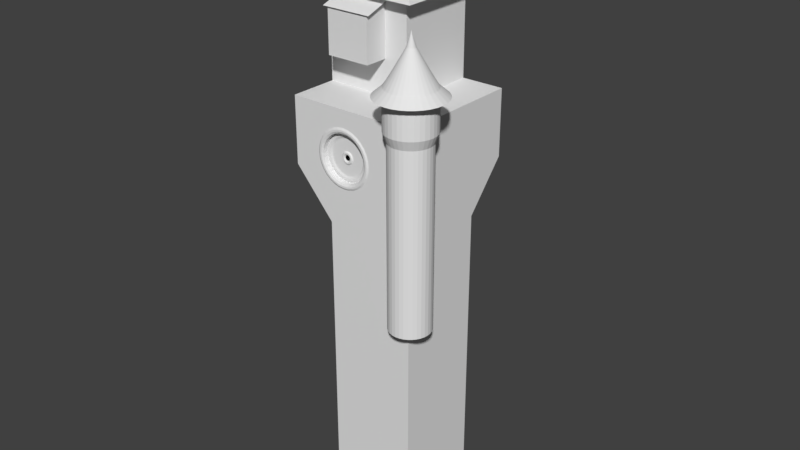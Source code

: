 # Source: budynek2.blend  (saved by Blender 2.79.0; exported with 4.5.12 LTS)
import bpy
from mathutils import Matrix  # noqa: F401  (used for matrix-valued properties, if any)

bpy.ops.wm.read_factory_settings(use_empty=True)
scene = bpy.context.scene
scene.name = 'Scene'

# ---- collections
col_collection_1 = bpy.data.collections.new('Collection 1'); scene.collection.children.link(col_collection_1)

# ---- world
world_world = bpy.data.worlds.new('World'); scene.world = world_world
world_world.color = (0.05088, 0.05088, 0.05088)
world_world.use_sun_shadow = False
world_world.sun_shadow_jitter_overblur = 0.0
world_world.cycles.sampling_method = 'MANUAL'

# ---- meshes
me_cube_002 = bpy.data.meshes.new('Cube.002')
me_cube_002.from_pydata([(-0.9785, -2.233, 14.12), (-1.174, -2.233, 14.1), (-1.361, -2.233, 14.04), (-1.534, -2.233, 13.95), (-1.686, -2.233, 13.82), (-1.81, -2.233, 13.67), (-1.902, -2.233, 13.5), (-1.959, -2.233, 13.31), (-1.979, -2.233, 13.12), (-1.959, -2.233, 12.92), (-1.902, -2.233, 12.73), (-1.81, -2.233, 12.56), (-1.686, -2.233, 12.41), (-1.534, -2.233, 12.29), (-1.361, -2.233, 12.19), (-1.174, -2.233, 12.14), (-0.9785, -2.233, 12.12), (-0.7834, -2.233, 12.14), (-0.5958, -2.233, 12.19), (-0.4229, -2.233, 12.29), (-0.2714, -2.233, 12.41), (-0.147, -2.233, 12.56), (-0.05464, -2.233, 12.73), (0.002267, -2.233, 12.92), (0.02148, -2.233, 13.12), (0.002267, -2.233, 13.31), (-0.05464, -2.233, 13.5), (-0.147, -2.233, 13.67), (-0.2714, -2.233, 13.82), (-0.4229, -2.233, 13.95), (-0.5958, -2.233, 14.04), (-0.7834, -2.233, 14.1)], [(1, 0), (2, 1), (3, 2), (4, 3), (5, 4), (6, 5), (7, 6), (8, 7), (9, 8), (10, 9), (11, 10), (12, 11), (13, 12), (14, 13), (15, 14), (16, 15), (17, 16), (18, 17), (19, 18), (20, 19), (21, 20), (22, 21), (23, 22), (24, 23), (25, 24), (26, 25), (27, 26), (28, 27), (29, 28), (30, 29), (31, 30), (0, 31)], [])
me_cube_002.use_remesh_preserve_volume = False
me_cube_002.use_remesh_preserve_attributes = False
me_cube_002.use_mirror_vertex_groups = False
me_cube_002.update()
me_cube = bpy.data.meshes.new('Cube')
me_cube.from_pydata([(-1.0, -1.0, -1.0), (-1.0, -1.0, 1.0), (-1.0, 1.0, -1.0), (-1.0, 1.0, 1.0), (1.0, -1.0, -1.0), (1.0, -1.0, 1.0), (1.0, 1.0, -1.0), (1.0, 1.0, 1.0), (-1.0, 0.9801, 1.365), (-1.0, 1.0, 1.365), (1.0, 0.9801, 1.365), (1.0, 1.0, 1.365), (-1.164, -1.173, 0.9879), (1.164, -1.173, 0.9879), (-1.164, 1.131, 1.413), (1.164, 1.131, 1.413)], [], [(0, 1, 3, 2), (2, 3, 7, 6), (6, 7, 5, 4), (4, 5, 1, 0), (2, 6, 4, 0), (3, 1, 8, 9), (11, 9, 8, 10), (1, 5, 13, 12), (7, 3, 9, 11), (5, 7, 11, 10), (12, 13, 15, 14), (5, 10, 15, 13), (8, 1, 12, 14), (10, 8, 14, 15)])
me_cube.use_remesh_preserve_volume = False
me_cube.use_remesh_preserve_attributes = False
me_cube.use_mirror_vertex_groups = False
me_cube.update()
me_cylinder_001 = bpy.data.meshes.new('Cylinder.001')
me_cylinder_001.from_pydata([(-0.1498, -0.889, -7.162), (-0.1498, -0.889, -1.193), (-0.3449, -0.8698, -7.162), (-0.3449, -0.8698, -1.193), (-0.5325, -0.8129, -7.162), (-0.5325, -0.8129, -1.193), (-0.7054, -0.7205, -7.162), (-0.7054, -0.7205, -1.193), (-0.8569, -0.5961, -7.162), (-0.8569, -0.5961, -1.193), (-0.9813, -0.4446, -7.162), (-0.9813, -0.4446, -1.193), (-1.074, -0.2717, -7.162), (-1.074, -0.2717, -1.193), (-1.131, -0.08407, -7.162), (-1.131, -0.08407, -1.193), (-1.15, 0.111, -7.162), (-1.15, 0.111, -1.193), (-1.131, 0.3061, -7.162), (-1.131, 0.3061, -1.193), (-1.074, 0.4937, -7.162), (-1.074, 0.4937, -1.193), (-0.9813, 0.6666, -7.162), (-0.9813, 0.6666, -1.193), (-0.8569, 0.8181, -7.162), (-0.8569, 0.8181, -1.193), (-0.7054, 0.9425, -7.162), (-0.7054, 0.9425, -1.193), (-0.5325, 1.035, -7.162), (-0.5325, 1.035, -1.193), (-0.3449, 1.092, -7.162), (-0.3449, 1.092, -1.193), (-0.1498, 1.111, -7.162), (-0.1498, 1.111, -1.193), (0.04527, 1.092, -7.162), (0.04527, 1.092, -1.193), (0.2329, 1.035, -7.162), (0.2329, 1.035, -1.193), (0.4058, 0.9425, -7.162), (0.4058, 0.9425, -1.193), (0.5573, 0.8181, -7.162), (0.5573, 0.8181, -1.193), (0.6817, 0.6666, -7.162), (0.6817, 0.6666, -1.193), (0.7741, 0.4937, -7.162), (0.7741, 0.4937, -1.193), (0.831, 0.3061, -7.162), (0.831, 0.3061, -1.193), (0.8502, 0.111, -7.162), (0.8502, 0.111, -1.193), (0.831, -0.08407, -7.162), (0.831, -0.08407, -1.193), (0.7741, -0.2717, -7.162), (0.7741, -0.2717, -1.193), (0.6817, -0.4446, -7.162), (0.6817, -0.4446, -1.193), (0.5573, -0.5961, -7.162), (0.5573, -0.5961, -1.193), (0.4058, -0.7205, -7.162), (0.4058, -0.7205, -1.193), (0.2329, -0.8129, -7.162), (0.2329, -0.8129, -1.193), (0.04527, -0.8698, -7.162), (0.04527, -0.8698, -1.193), (-0.1498, -1.059, -0.7383), (-0.3781, -1.037, -0.7383), (-0.5976, -0.97, -0.7383), (-0.7999, -0.8618, -0.7383), (-0.9772, -0.7163, -0.7383), (-1.123, -0.539, -0.7383), (-1.231, -0.3367, -0.7383), (-1.297, -0.1172, -0.7383), (-1.32, 0.111, -0.7383), (-1.297, 0.3393, -0.7383), (-1.231, 0.5588, -0.7383), (-1.123, 0.7611, -0.7383), (-0.9772, 0.9384, -0.7383), (-0.7999, 1.084, -0.7383), (-0.5976, 1.192, -0.7383), (-0.3781, 1.259, -0.7383), (-0.1498, 1.281, -0.7383), (0.07845, 1.259, -0.7383), (0.2979, 1.192, -0.7383), (0.5002, 1.084, -0.7383), (0.6775, 0.9384, -0.7383), (0.823, 0.7611, -0.7383), (0.9312, 0.5588, -0.7383), (0.9978, 0.3393, -0.7383), (1.02, 0.111, -0.7383), (0.9978, -0.1173, -0.7383), (0.9312, -0.3367, -0.7383), (0.823, -0.539, -0.7383), (0.6775, -0.7163, -0.7383), (0.5002, -0.8618, -0.7383), (0.2979, -0.97, -0.7383), (0.07845, -1.037, -0.7383), (-0.1498, -1.059, 0.79), (-0.3781, -1.037, 0.79), (-0.5976, -0.97, 0.79), (-0.7999, -0.8618, 0.79), (-0.9772, -0.7163, 0.79), (-1.123, -0.539, 0.79), (-1.231, -0.3367, 0.79), (-1.297, -0.1172, 0.79), (-1.32, 0.111, 0.79), (-1.297, 0.3393, 0.79), (-1.231, 0.5588, 0.79), (-1.123, 0.7611, 0.79), (-0.9772, 0.9384, 0.79), (-0.7999, 1.084, 0.79), (-0.5976, 1.192, 0.79), (-0.3781, 1.259, 0.79), (-0.1498, 1.281, 0.79), (0.07845, 1.259, 0.79), (0.2979, 1.192, 0.79), (0.5002, 1.084, 0.79), (0.6775, 0.9384, 0.79), (0.823, 0.7611, 0.79), (0.9312, 0.5588, 0.79), (0.9978, 0.3393, 0.79), (1.02, 0.111, 0.79), (0.9978, -0.1173, 0.79), (0.9312, -0.3367, 0.79), (0.823, -0.539, 0.79), (0.6775, -0.7163, 0.79), (0.5002, -0.8618, 0.79), (0.2979, -0.97, 0.79), (0.07845, -1.037, 0.79), (2.08, -1.605, -8.552), (2.066, -1.603, -8.552), (2.053, -1.599, -8.552), (2.04, -1.593, -8.552), (2.03, -1.584, -8.552), (2.021, -1.573, -8.552), (2.014, -1.561, -8.552), (2.01, -1.548, -8.552), (2.009, -1.534, -8.552), (2.01, -1.52, -8.552), (2.014, -1.507, -8.552), (2.021, -1.495, -8.552), (2.03, -1.484, -8.552), (2.04, -1.475, -8.552), (2.053, -1.468, -8.552), (2.066, -1.464, -8.552), (2.08, -1.463, -8.552), (2.094, -1.464, -8.552), (2.107, -1.468, -8.552), (2.119, -1.475, -8.552), (2.13, -1.484, -8.552), (2.139, -1.495, -8.552), (2.145, -1.507, -8.552), (2.149, -1.52, -8.552), (2.15, -1.534, -8.552), (2.149, -1.548, -8.552), (2.145, -1.561, -8.552), (2.139, -1.573, -8.552), (2.13, -1.584, -8.552), (2.119, -1.593, -8.552), (2.107, -1.599, -8.552), (2.094, -1.603, -8.552), (-0.1498, -1.499, 0.725), (-0.4638, -1.468, 0.725), (-0.7658, -1.376, 0.725), (-1.044, -1.227, 0.725), (-1.288, -1.027, 0.725), (-1.488, -0.7832, 0.725), (-1.637, -0.5049, 0.725), (-1.728, -0.203, 0.725), (-1.759, 0.111, 0.725), (-1.728, 0.425, 0.725), (-1.637, 0.727, 0.725), (-1.488, 1.005, 0.725), (-1.288, 1.249, 0.725), (-1.044, 1.449, 0.725), (-0.7658, 1.598, 0.725), (-0.4638, 1.69, 0.725), (-0.1498, 1.721, 0.725), (0.1642, 1.69, 0.725), (0.4661, 1.598, 0.725), (0.7444, 1.449, 0.725), (0.9883, 1.249, 0.725), (1.188, 1.005, 0.725), (1.337, 0.727, 0.725), (1.429, 0.425, 0.725), (1.46, 0.111, 0.725), (1.429, -0.203, 0.725), (1.337, -0.5049, 0.725), (1.188, -0.7832, 0.725), (0.9883, -1.027, 0.725), (0.7444, -1.227, 0.725), (0.4661, -1.376, 0.725), (0.1642, -1.468, 0.725), (-0.1498, 0.03206, 3.131), (-0.1652, 0.03358, 3.131), (-0.18, 0.03807, 3.131), (-0.1937, 0.04537, 3.131), (-0.2056, 0.05519, 3.131), (-0.2155, 0.06715, 3.131), (-0.2228, 0.0808, 3.131), (-0.2273, 0.09561, 3.131), (-0.2288, 0.111, 3.131), (-0.2273, 0.1264, 3.131), (-0.2228, 0.1412, 3.131), (-0.2155, 0.1549, 3.131), (-0.2056, 0.1668, 3.131), (-0.1937, 0.1767, 3.131), (-0.18, 0.184, 3.131), (-0.1652, 0.1885, 3.131), (-0.1498, 0.19, 3.131), (-0.1344, 0.1885, 3.131), (-0.1196, 0.184, 3.131), (-0.106, 0.1767, 3.131), (-0.09399, 0.1668, 3.131), (-0.08417, 0.1549, 3.131), (-0.07687, 0.1412, 3.131), (-0.07238, 0.1264, 3.131), (-0.07086, 0.111, 3.131), (-0.07238, 0.09561, 3.131), (-0.07687, 0.0808, 3.131), (-0.08417, 0.06715, 3.131), (-0.09399, 0.05519, 3.131), (-0.106, 0.04537, 3.131), (-0.1196, 0.03807, 3.131), (-0.1344, 0.03358, 3.131), (-0.1498, 0.1106, 3.397), (-0.1499, 0.1106, 3.397), (-0.15, 0.1106, 3.397), (-0.1501, 0.1107, 3.397), (-0.1501, 0.1107, 3.397), (-0.1502, 0.1108, 3.397), (-0.1502, 0.1109, 3.397), (-0.1502, 0.1109, 3.397), (-0.1502, 0.111, 3.397), (-0.1502, 0.1111, 3.397), (-0.1502, 0.1112, 3.397), (-0.1502, 0.1113, 3.397), (-0.1501, 0.1113, 3.397), (-0.1501, 0.1114, 3.397), (-0.15, 0.1114, 3.397), (-0.1499, 0.1114, 3.397), (-0.1498, 0.1114, 3.397), (-0.1497, 0.1114, 3.397), (-0.1497, 0.1114, 3.397), (-0.1496, 0.1114, 3.397), (-0.1495, 0.1113, 3.397), (-0.1495, 0.1113, 3.397), (-0.1494, 0.1112, 3.397), (-0.1494, 0.1111, 3.397), (-0.1494, 0.111, 3.397), (-0.1494, 0.1109, 3.397), (-0.1494, 0.1109, 3.397), (-0.1495, 0.1108, 3.397), (-0.1495, 0.1107, 3.397), (-0.1496, 0.1107, 3.397), (-0.1497, 0.1106, 3.397), (-0.1497, 0.1106, 3.397), (-1.109, 0.7522, 1.124), (-0.896, 0.6096, 1.525), (-0.7008, 0.4792, 1.926), (-0.5088, 0.3509, 2.327), (-0.3224, 0.2263, 2.728), (-0.2966, 0.2578, 2.728), (-0.4551, 0.4163, 2.327), (-0.6184, 0.5796, 1.926), (-0.7844, 0.7456, 1.525), (-0.9659, 0.9271, 1.124), (0.9821, -0.1141, 1.124), (0.7304, -0.06406, 1.525), (0.5002, -0.01827, 1.926), (0.2736, 0.02679, 2.327), (0.05377, 0.07052, 2.728), (0.04196, 0.03158, 2.728), (0.249, -0.05419, 2.327), (0.4624, -0.1426, 1.926), (0.6793, -0.2324, 1.525), (0.9164, -0.3306, 1.124), (-0.2651, 0.2836, 2.728), (-0.3897, 0.47, 2.327), (-0.518, 0.662, 1.926), (-0.6484, 0.8572, 1.525), (-0.791, 1.071, 1.124), (0.02278, -0.004306, 2.728), (0.2091, -0.1288, 2.327), (0.4012, -0.2572, 1.926), (0.5964, -0.3876, 1.525), (0.8098, -0.5302, 1.124), (-0.2293, 0.3028, 2.728), (-0.315, 0.5099, 2.327), (-0.4034, 0.7233, 1.926), (-0.4932, 0.9401, 1.525), (-0.5915, 1.177, 1.124), (-0.1498, -1.043, 1.124), (-0.1498, -0.7864, 1.525), (-0.1498, -0.5517, 1.926), (-0.1498, -0.3207, 2.327), (-0.1498, -0.09656, 2.728), (-0.1903, -0.09257, 2.728), (-0.234, -0.3124, 2.327), (-0.2791, -0.539, 1.926), (-0.3249, -0.7692, 1.525), (-0.375, -1.021, 1.124), (-0.003039, -0.03576, 2.728), (0.1554, -0.1942, 2.327), (0.3188, -0.3576, 1.926), (0.4848, -0.5236, 1.525), (0.6662, -0.705, 1.124), (-0.1903, 0.3146, 2.728), (-0.234, 0.5344, 2.327), (-0.2791, 0.761, 1.926), (-0.3249, 0.9912, 1.525), (-0.375, 1.243, 1.124), (-0.2293, -0.08076, 2.728), (-0.315, -0.2878, 2.327), (-0.4034, -0.5012, 1.926), (-0.4932, -0.7181, 1.525), (-0.5915, -0.9552, 1.124), (-0.03449, -0.06158, 2.728), (0.09003, -0.2479, 2.327), (0.2184, -0.44, 1.926), (0.3488, -0.6352, 1.525), (0.4914, -0.8486, 1.124), (-0.1498, 0.3186, 2.728), (-0.1498, 0.5427, 2.327), (-0.1498, 0.7737, 1.926), (-0.1498, 1.008, 1.525), (-0.1498, 1.265, 1.124), (-0.2651, -0.06158, 2.728), (-0.3897, -0.2479, 2.327), (-0.518, -0.44, 1.926), (-0.6484, -0.6352, 1.525), (-0.791, -0.8486, 1.124), (-0.07038, -0.08076, 2.728), (0.01539, -0.2878, 2.327), (0.1038, -0.5012, 1.926), (0.1936, -0.7181, 1.525), (0.2918, -0.9552, 1.124), (-0.1093, 0.3146, 2.728), (-0.06559, 0.5344, 2.327), (-0.02053, 0.761, 1.926), (0.02526, 0.9912, 1.525), (0.07533, 1.243, 1.124), (-0.2966, -0.03576, 2.728), (-0.4551, -0.1942, 2.327), (-0.6184, -0.3576, 1.926), (-0.7844, -0.5236, 1.525), (-0.9659, -0.705, 1.124), (-0.1093, -0.09257, 2.728), (-0.0656, -0.3124, 2.327), (-0.02053, -0.539, 1.926), (0.02526, -0.7692, 1.525), (0.07533, -1.021, 1.124), (-0.07038, 0.3028, 2.728), (0.01539, 0.5099, 2.327), (0.1038, 0.7233, 1.926), (0.1936, 0.9401, 1.525), (0.2918, 1.177, 1.124), (-0.3224, -0.004306, 2.728), (-0.5088, -0.1288, 2.327), (-0.7008, -0.2572, 1.926), (-0.896, -0.3876, 1.525), (-1.109, -0.5302, 1.124), (-0.03449, 0.2836, 2.728), (0.09003, 0.47, 2.327), (0.2184, 0.662, 1.926), (0.3488, 0.8572, 1.525), (0.4914, 1.071, 1.124), (-0.3416, 0.03158, 2.728), (-0.5487, -0.05419, 2.327), (-0.7621, -0.1426, 1.926), (-0.9789, -0.2324, 1.525), (-1.216, -0.3306, 1.124), (-0.003039, 0.2578, 2.728), (0.1554, 0.4163, 2.327), (0.3188, 0.5796, 1.926), (0.4848, 0.7456, 1.525), (0.6662, 0.9271, 1.124), (-0.3534, 0.07052, 2.728), (-0.5732, 0.02679, 2.327), (-0.7998, -0.01827, 1.926), (-1.03, -0.06406, 1.525), (-1.282, -0.1141, 1.124), (0.02278, 0.2263, 2.728), (0.2091, 0.3509, 2.327), (0.4012, 0.4792, 1.926), (0.5964, 0.6096, 1.525), (0.8098, 0.7522, 1.124), (-0.3574, 0.111, 2.728), (-0.5815, 0.111, 2.327), (-0.8125, 0.111, 1.926), (-1.047, 0.111, 1.525), (-1.304, 0.111, 1.124), (0.04196, 0.1905, 2.728), (0.249, 0.2762, 2.327), (0.4624, 0.3646, 1.926), (0.6793, 0.4544, 1.525), (0.9164, 0.5527, 1.124), (-0.3534, 0.1515, 2.728), (-0.5732, 0.1952, 2.327), (-0.7998, 0.2403, 1.926), (-1.03, 0.2861, 1.525), (-1.282, 0.3362, 1.124), (0.05377, 0.1515, 2.728), (0.2736, 0.1952, 2.327), (0.5002, 0.2403, 1.926), (0.7304, 0.2861, 1.525), (0.9821, 0.3362, 1.124), (-0.3416, 0.1905, 2.728), (-0.5487, 0.2762, 2.327), (-0.7621, 0.3646, 1.926), (-0.9789, 0.4544, 1.525), (-1.216, 0.5527, 1.124), (0.05776, 0.111, 2.728), (0.2819, 0.111, 2.327), (0.5129, 0.111, 1.926), (0.7476, 0.111, 1.525), (1.004, 0.111, 1.124)], [], [(0, 1, 3, 2), (2, 3, 5, 4), (4, 5, 7, 6), (6, 7, 9, 8), (8, 9, 11, 10), (10, 11, 13, 12), (12, 13, 15, 14), (14, 15, 17, 16), (16, 17, 19, 18), (18, 19, 21, 20), (20, 21, 23, 22), (22, 23, 25, 24), (24, 25, 27, 26), (26, 27, 29, 28), (28, 29, 31, 30), (30, 31, 33, 32), (32, 33, 35, 34), (34, 35, 37, 36), (36, 37, 39, 38), (38, 39, 41, 40), (40, 41, 43, 42), (42, 43, 45, 44), (44, 45, 47, 46), (46, 47, 49, 48), (48, 49, 51, 50), (50, 51, 53, 52), (52, 53, 55, 54), (54, 55, 57, 56), (56, 57, 59, 58), (58, 59, 61, 60), (49, 47, 87, 88), (60, 61, 63, 62), (62, 63, 1, 0), (2, 4, 130, 129), (67, 66, 98, 99), (5, 3, 65, 66), (23, 21, 74, 75), (41, 39, 83, 84), (59, 57, 92, 93), (15, 13, 70, 71), (33, 31, 79, 80), (51, 49, 88, 89), (7, 5, 66, 67), (25, 23, 75, 76), (43, 41, 84, 85), (61, 59, 93, 94), (17, 15, 71, 72), (35, 33, 80, 81), (53, 51, 89, 90), (9, 7, 67, 68), (27, 25, 76, 77), (45, 43, 85, 86), (63, 61, 94, 95), (19, 17, 72, 73), (37, 35, 81, 82), (55, 53, 90, 91), (11, 9, 68, 69), (29, 27, 77, 78), (47, 45, 86, 87), (3, 1, 64, 65), (1, 63, 95, 64), (21, 19, 73, 74), (39, 37, 82, 83), (57, 55, 91, 92), (13, 11, 69, 70), (31, 29, 78, 79), (102, 101, 165, 166), (94, 93, 125, 126), (81, 80, 112, 113), (68, 67, 99, 100), (95, 94, 126, 127), (82, 81, 113, 114), (69, 68, 100, 101), (64, 95, 127, 96), (83, 82, 114, 115), (70, 69, 101, 102), (84, 83, 115, 116), (71, 70, 102, 103), (85, 84, 116, 117), (72, 71, 103, 104), (86, 85, 117, 118), (73, 72, 104, 105), (87, 86, 118, 119), (74, 73, 105, 106), (88, 87, 119, 120), (75, 74, 106, 107), (89, 88, 120, 121), (76, 75, 107, 108), (90, 89, 121, 122), (77, 76, 108, 109), (91, 90, 122, 123), (78, 77, 109, 110), (65, 64, 96, 97), (92, 91, 123, 124), (79, 78, 110, 111), (66, 65, 97, 98), (93, 92, 124, 125), (80, 79, 111, 112), (128, 129, 130, 131, 132, 133, 134, 135, 136, 137, 138, 139, 140, 141, 142, 143, 144, 145, 146, 147, 148, 149, 150, 151, 152, 153, 154, 155, 156, 157, 158, 159), (20, 22, 139, 138), (38, 40, 148, 147), (56, 58, 157, 156), (12, 14, 135, 134), (30, 32, 144, 143), (48, 50, 153, 152), (4, 6, 131, 130), (22, 24, 140, 139), (40, 42, 149, 148), (58, 60, 158, 157), (14, 16, 136, 135), (32, 34, 145, 144), (50, 52, 154, 153), (6, 8, 132, 131), (24, 26, 141, 140), (42, 44, 150, 149), (60, 62, 159, 158), (16, 18, 137, 136), (34, 36, 146, 145), (52, 54, 155, 154), (8, 10, 133, 132), (26, 28, 142, 141), (44, 46, 151, 150), (0, 2, 129, 128), (62, 0, 128, 159), (18, 20, 138, 137), (36, 38, 147, 146), (54, 56, 156, 155), (10, 12, 134, 133), (28, 30, 143, 142), (46, 48, 152, 151), (261, 260, 203, 204), (116, 115, 179, 180), (103, 102, 166, 167), (117, 116, 180, 181), (104, 103, 167, 168), (118, 117, 181, 182), (105, 104, 168, 169), (119, 118, 182, 183), (106, 105, 169, 170), (120, 119, 183, 184), (107, 106, 170, 171), (121, 120, 184, 185), (108, 107, 171, 172), (122, 121, 185, 186), (109, 108, 172, 173), (123, 122, 186, 187), (110, 109, 173, 174), (97, 96, 160, 161), (124, 123, 187, 188), (111, 110, 174, 175), (98, 97, 161, 162), (125, 124, 188, 189), (112, 111, 175, 176), (99, 98, 162, 163), (126, 125, 189, 190), (113, 112, 176, 177), (100, 99, 163, 164), (127, 126, 190, 191), (114, 113, 177, 178), (101, 100, 164, 165), (96, 127, 191, 160), (115, 114, 178, 179), (207, 206, 238, 239), (271, 270, 217, 218), (276, 261, 204, 205), (281, 271, 218, 219), (286, 276, 205, 206), (296, 295, 192, 193), (301, 281, 219, 220), (306, 286, 206, 207), (311, 296, 193, 194), (316, 301, 220, 221), (321, 306, 207, 208), (326, 311, 194, 195), (331, 316, 221, 222), (336, 321, 208, 209), (341, 326, 195, 196), (346, 331, 222, 223), (351, 336, 209, 210), (356, 341, 196, 197), (295, 346, 223, 192), (361, 351, 210, 211), (366, 356, 197, 198), (371, 361, 211, 212), (376, 366, 198, 199), (381, 371, 212, 213), (386, 376, 199, 200), (391, 381, 213, 214), (396, 386, 200, 201), (401, 391, 214, 215), (406, 396, 201, 202), (411, 401, 215, 216), (260, 406, 202, 203), (270, 411, 216, 217), (225, 224, 255, 254, 253, 252, 251, 250, 249, 248, 247, 246, 245, 244, 243, 242, 241, 240, 239, 238, 237, 236, 235, 234, 233, 232, 231, 230, 229, 228, 227, 226), (194, 193, 225, 226), (221, 220, 252, 253), (208, 207, 239, 240), (195, 194, 226, 227), (222, 221, 253, 254), (209, 208, 240, 241), (196, 195, 227, 228), (223, 222, 254, 255), (210, 209, 241, 242), (197, 196, 228, 229), (192, 223, 255, 224), (211, 210, 242, 243), (198, 197, 229, 230), (212, 211, 243, 244), (199, 198, 230, 231), (213, 212, 244, 245), (200, 199, 231, 232), (214, 213, 245, 246), (201, 200, 232, 233), (215, 214, 246, 247), (202, 201, 233, 234), (216, 215, 247, 248), (203, 202, 234, 235), (217, 216, 248, 249), (204, 203, 235, 236), (218, 217, 249, 250), (205, 204, 236, 237), (219, 218, 250, 251), (206, 205, 237, 238), (193, 192, 224, 225), (220, 219, 251, 252), (185, 184, 415, 266), (266, 415, 414, 267), (267, 414, 413, 268), (268, 413, 412, 269), (269, 412, 411, 270), (171, 170, 410, 256), (256, 410, 409, 257), (257, 409, 408, 258), (258, 408, 407, 259), (259, 407, 406, 260), (184, 183, 405, 415), (415, 405, 404, 414), (414, 404, 403, 413), (413, 403, 402, 412), (412, 402, 401, 411), (170, 169, 400, 410), (410, 400, 399, 409), (409, 399, 398, 408), (408, 398, 397, 407), (407, 397, 396, 406), (183, 182, 395, 405), (405, 395, 394, 404), (404, 394, 393, 403), (403, 393, 392, 402), (402, 392, 391, 401), (169, 168, 390, 400), (400, 390, 389, 399), (399, 389, 388, 398), (398, 388, 387, 397), (397, 387, 386, 396), (182, 181, 385, 395), (395, 385, 384, 394), (394, 384, 383, 393), (393, 383, 382, 392), (392, 382, 381, 391), (168, 167, 380, 390), (390, 380, 379, 389), (389, 379, 378, 388), (388, 378, 377, 387), (387, 377, 376, 386), (181, 180, 375, 385), (385, 375, 374, 384), (384, 374, 373, 383), (383, 373, 372, 382), (382, 372, 371, 381), (167, 166, 370, 380), (380, 370, 369, 379), (379, 369, 368, 378), (378, 368, 367, 377), (377, 367, 366, 376), (180, 179, 365, 375), (375, 365, 364, 374), (374, 364, 363, 373), (373, 363, 362, 372), (372, 362, 361, 371), (166, 165, 360, 370), (370, 360, 359, 369), (369, 359, 358, 368), (368, 358, 357, 367), (367, 357, 356, 366), (179, 178, 355, 365), (365, 355, 354, 364), (364, 354, 353, 363), (363, 353, 352, 362), (362, 352, 351, 361), (160, 191, 350, 291), (291, 350, 349, 292), (292, 349, 348, 293), (293, 348, 347, 294), (294, 347, 346, 295), (165, 164, 345, 360), (360, 345, 344, 359), (359, 344, 343, 358), (358, 343, 342, 357), (357, 342, 341, 356), (178, 177, 340, 355), (355, 340, 339, 354), (354, 339, 338, 353), (353, 338, 337, 352), (352, 337, 336, 351), (191, 190, 335, 350), (350, 335, 334, 349), (349, 334, 333, 348), (348, 333, 332, 347), (347, 332, 331, 346), (164, 163, 330, 345), (345, 330, 329, 344), (344, 329, 328, 343), (343, 328, 327, 342), (342, 327, 326, 341), (177, 176, 325, 340), (340, 325, 324, 339), (339, 324, 323, 338), (338, 323, 322, 337), (337, 322, 321, 336), (190, 189, 320, 335), (335, 320, 319, 334), (334, 319, 318, 333), (333, 318, 317, 332), (332, 317, 316, 331), (163, 162, 315, 330), (330, 315, 314, 329), (329, 314, 313, 328), (328, 313, 312, 327), (327, 312, 311, 326), (176, 175, 310, 325), (325, 310, 309, 324), (324, 309, 308, 323), (323, 308, 307, 322), (322, 307, 306, 321), (189, 188, 305, 320), (320, 305, 304, 319), (319, 304, 303, 318), (318, 303, 302, 317), (317, 302, 301, 316), (162, 161, 300, 315), (315, 300, 299, 314), (314, 299, 298, 313), (313, 298, 297, 312), (312, 297, 296, 311), (175, 174, 290, 310), (310, 290, 289, 309), (309, 289, 288, 308), (308, 288, 287, 307), (307, 287, 286, 306), (188, 187, 285, 305), (305, 285, 284, 304), (304, 284, 283, 303), (303, 283, 282, 302), (302, 282, 281, 301), (161, 160, 291, 300), (300, 291, 292, 299), (299, 292, 293, 298), (298, 293, 294, 297), (297, 294, 295, 296), (174, 173, 280, 290), (290, 280, 279, 289), (289, 279, 278, 288), (288, 278, 277, 287), (287, 277, 276, 286), (187, 186, 275, 285), (285, 275, 274, 284), (284, 274, 273, 283), (283, 273, 272, 282), (282, 272, 271, 281), (173, 172, 265, 280), (280, 265, 264, 279), (279, 264, 263, 278), (278, 263, 262, 277), (277, 262, 261, 276), (186, 185, 266, 275), (275, 266, 267, 274), (274, 267, 268, 273), (273, 268, 269, 272), (272, 269, 270, 271), (172, 171, 256, 265), (265, 256, 257, 264), (264, 257, 258, 263), (263, 258, 259, 262), (262, 259, 260, 261)])
me_cylinder_001.use_remesh_preserve_volume = False
me_cylinder_001.use_remesh_preserve_attributes = False
me_cylinder_001.use_mirror_vertex_groups = False
me_cylinder_001.update()
me_cylinder = bpy.data.meshes.new('Cylinder')
me_cylinder.from_pydata([(0.0, 1.0, -1.0), (0.0, 1.0, 7.75), (0.1951, 0.9808, -1.0), (0.1951, 0.9808, 7.75), (0.3827, 0.9239, -1.0), (0.3827, 0.9239, 7.75), (0.5556, 0.8315, -1.0), (0.5556, 0.8315, 7.75), (0.7071, 0.7071, -1.0), (0.7071, 0.7071, 7.75), (0.8315, 0.5556, -1.0), (0.8315, 0.5556, 7.75), (0.9239, 0.3827, -1.0), (0.9239, 0.3827, 7.75), (0.9808, 0.1951, -1.0), (0.9808, 0.1951, 7.75), (1.0, 7.55e-08, -1.0), (1.0, 7.55e-08, 7.75), (0.9808, -0.1951, -1.0), (0.9808, -0.1951, 7.75), (0.9239, -0.3827, -1.0), (0.9239, -0.3827, 7.75), (0.8315, -0.5556, -1.0), (0.8315, -0.5556, 7.75), (0.7071, -0.7071, -1.0), (0.7071, -0.7071, 7.75), (0.5556, -0.8315, -1.0), (0.5556, -0.8315, 7.75), (0.3827, -0.9239, -1.0), (0.3827, -0.9239, 7.75), (0.1951, -0.9808, -1.0), (0.1951, -0.9808, 7.75), (-3.258e-07, -1.0, -1.0), (-3.258e-07, -1.0, 7.75), (-0.1951, -0.9808, -1.0), (-0.1951, -0.9808, 7.75), (-0.3827, -0.9239, -1.0), (-0.3827, -0.9239, 7.75), (-0.5556, -0.8315, -1.0), (-0.5556, -0.8315, 7.75), (-0.7071, -0.7071, -1.0), (-0.7071, -0.7071, 7.75), (-0.8315, -0.5556, -1.0), (-0.8315, -0.5556, 7.75), (-0.9239, -0.3827, -1.0), (-0.9239, -0.3827, 7.75), (-0.9808, -0.1951, -1.0), (-0.9808, -0.1951, 7.75), (-1.0, 9.656e-07, -1.0), (-1.0, 9.656e-07, 7.75), (-0.9808, 0.1951, -1.0), (-0.9808, 0.1951, 7.75), (-0.9239, 0.3827, -1.0), (-0.9239, 0.3827, 7.75), (-0.8315, 0.5556, -1.0), (-0.8315, 0.5556, 7.75), (-0.7071, 0.7071, -1.0), (-0.7071, 0.7071, 7.75), (-0.5556, 0.8315, -1.0), (-0.5556, 0.8315, 7.75), (-0.3827, 0.9239, -1.0), (-0.3827, 0.9239, 7.75), (-0.1951, 0.9808, -1.0), (-0.1951, 0.9808, 7.75), (-2.019e-08, 1.17, 8.205), (0.2283, 1.148, 8.205), (0.4478, 1.081, 8.205), (0.65, 0.9729, 8.205), (0.8274, 0.8274, 8.205), (0.9729, 0.65, 8.205), (1.081, 0.4478, 8.205), (1.148, 0.2283, 8.205), (1.17, 3.987e-08, 8.205), (1.148, -0.2283, 8.205), (1.081, -0.4478, 8.205), (0.9729, -0.65, 8.205), (0.8274, -0.8274, 8.205), (0.65, -0.9729, 8.205), (0.4478, -1.081, 8.205), (0.2283, -1.148, 8.205), (-4.014e-07, -1.17, 8.205), (-0.2283, -1.148, 8.205), (-0.4478, -1.081, 8.205), (-0.65, -0.9729, 8.205), (-0.8274, -0.8274, 8.205), (-0.9729, -0.65, 8.205), (-1.081, -0.4478, 8.205), (-1.148, -0.2283, 8.205), (-1.17, 1.081e-06, 8.205), (-1.148, 0.2283, 8.205), (-1.081, 0.4478, 8.205), (-0.9729, 0.65, 8.205), (-0.8274, 0.8274, 8.205), (-0.65, 0.9729, 8.205), (-0.4478, 1.081, 8.205), (-0.2283, 1.148, 8.205), (-2.019e-08, 1.17, 9.733), (0.2283, 1.148, 9.733), (0.4478, 1.081, 9.733), (0.65, 0.9729, 9.733), (0.8274, 0.8274, 9.733), (0.9729, 0.65, 9.733), (1.081, 0.4478, 9.733), (1.148, 0.2283, 9.733), (1.17, 3.987e-08, 9.733), (1.148, -0.2283, 9.733), (1.081, -0.4478, 9.733), (0.9729, -0.65, 9.733), (0.8274, -0.8274, 9.733), (0.65, -0.9729, 9.733), (0.4478, -1.081, 9.733), (0.2283, -1.148, 9.733), (-4.014e-07, -1.17, 9.733), (-0.2283, -1.148, 9.733), (-0.4478, -1.081, 9.733), (-0.65, -0.9729, 9.733), (-0.8274, -0.8274, 9.733), (-0.9729, -0.65, 9.733), (-1.081, -0.4478, 9.733), (-1.148, -0.2283, 9.733), (-1.17, 1.081e-06, 9.733), (-1.148, 0.2283, 9.733), (-1.081, 0.4478, 9.733), (-0.9729, 0.65, 9.733), (-0.8274, 0.8274, 9.733), (-0.65, 0.9729, 9.733), (-0.4478, 1.081, 9.733), (-0.2283, 1.148, 9.733), (-0.42, 0.4579, -1.971), (-0.4062, 0.4565, -1.971), (-0.3929, 0.4525, -1.971), (-0.3807, 0.446, -1.971), (-0.37, 0.4372, -1.971), (-0.3611, 0.4265, -1.971), (-0.3546, 0.4142, -1.971), (-0.3506, 0.4009, -1.971), (-0.3492, 0.3871, -1.971), (-0.3506, 0.3733, -1.971), (-0.3546, 0.36, -1.971), (-0.3611, 0.3478, -1.971), (-0.37, 0.3371, -1.971), (-0.3807, 0.3283, -1.971), (-0.3929, 0.3217, -1.971), (-0.4062, 0.3177, -1.971), (-0.42, 0.3163, -1.971), (-0.4338, 0.3177, -1.971), (-0.4471, 0.3217, -1.971), (-0.4593, 0.3283, -1.971), (-0.4701, 0.3371, -1.971), (-0.4789, 0.3478, -1.971), (-0.4854, 0.36, -1.971), (-0.4894, 0.3733, -1.971), (-0.4908, 0.3871, -1.971), (-0.4894, 0.4009, -1.971), (-0.4854, 0.4142, -1.971), (-0.4789, 0.4265, -1.971), (-0.4701, 0.4372, -1.971), (-0.4593, 0.446, -1.971), (-0.4471, 0.4525, -1.971), (-0.4338, 0.4565, -1.971), (-7.501e-08, 1.61, 9.668), (0.314, 1.579, 9.668), (0.616, 1.487, 9.668), (0.8942, 1.338, 9.668), (1.138, 1.138, 9.668), (1.338, 0.8942, 9.668), (1.487, 0.616, 9.668), (1.579, 0.314, 9.668), (1.61, -4.17e-08, 9.668), (1.579, -0.314, 9.668), (1.487, -0.616, 9.668), (1.338, -0.8942, 9.668), (1.138, -1.138, 9.668), (0.8942, -1.338, 9.668), (0.616, -1.487, 9.668), (0.314, -1.579, 9.668), (-5.995e-07, -1.61, 9.668), (-0.314, -1.579, 9.668), (-0.616, -1.487, 9.668), (-0.8942, -1.338, 9.668), (-1.138, -1.138, 9.668), (-1.338, -0.8942, 9.668), (-1.487, -0.616, 9.668), (-1.579, -0.314, 9.668), (-1.61, 1.391e-06, 9.668), (-1.579, 0.314, 9.668), (-1.487, 0.616, 9.668), (-1.338, 0.8942, 9.668), (-1.138, 1.138, 9.668), (-0.8942, 1.338, 9.668), (-0.616, 1.487, 9.668), (-0.314, 1.579, 9.668), (9.36e-07, 0.07895, 12.07), (0.0154, 0.07744, 12.07), (0.03022, 0.07294, 12.07), (0.04387, 0.06565, 12.07), (0.05583, 0.05583, 12.07), (0.06565, 0.04386, 12.07), (0.07294, 0.03021, 12.07), (0.07744, 0.0154, 12.07), (0.07895, 3.097e-07, 12.07), (0.07744, -0.0154, 12.07), (0.07294, -0.03021, 12.07), (0.06565, -0.04386, 12.07), (0.05583, -0.05583, 12.07), (0.04387, -0.06565, 12.07), (0.03022, -0.07294, 12.07), (0.0154, -0.07744, 12.07), (9.103e-07, -0.07895, 12.07), (-0.0154, -0.07744, 12.07), (-0.03021, -0.07294, 12.07), (-0.04386, -0.06565, 12.07), (-0.05583, -0.05583, 12.07), (-0.06565, -0.04386, 12.07), (-0.07294, -0.03021, 12.07), (-0.07744, -0.0154, 12.07), (-0.07895, 3.8e-07, 12.07), (-0.07744, 0.0154, 12.07), (-0.07294, 0.03021, 12.07), (-0.06565, 0.04386, 12.07), (-0.05583, 0.05583, 12.07), (-0.04386, 0.06565, 12.07), (-0.03021, 0.07294, 12.07), (-0.0154, 0.07744, 12.07), (9.336e-07, 0.000429, 12.34), (8.457e-05, 0.0004208, 12.34), (0.000165, 0.0003964, 12.34), (0.0002391, 0.0003568, 12.34), (0.0003041, 0.0003035, 12.34), (0.0003574, 0.0002385, 12.34), (0.000397, 0.0001644, 12.34), (0.0004214, 8.396e-05, 12.34), (0.0004296, 3.223e-07, 12.34), (0.0004214, -8.332e-05, 12.34), (0.000397, -0.0001637, 12.34), (0.0003574, -0.0002379, 12.34), (0.0003041, -0.0003028, 12.34), (0.0002391, -0.0003561, 12.34), (0.000165, -0.0003958, 12.34), (8.457e-05, -0.0004202, 12.34), (9.334e-07, -0.0004284, 12.34), (-8.27e-05, -0.0004202, 12.34), (-0.0001631, -0.0003958, 12.34), (-0.0002372, -0.0003561, 12.34), (-0.0003022, -0.0003028, 12.34), (-0.0003555, -0.0002379, 12.34), (-0.0003951, -0.0001637, 12.34), (-0.0004195, -8.332e-05, 12.34), (-0.0004278, 3.227e-07, 12.34), (-0.0004195, 8.396e-05, 12.34), (-0.0003951, 0.0001644, 12.34), (-0.0003555, 0.0002385, 12.34), (-0.0003022, 0.0003035, 12.34), (-0.0002372, 0.0003568, 12.34), (-0.0001631, 0.0003964, 12.34), (-8.27e-05, 0.0004208, 12.34), (0.9596, -0.6412, 10.07), (0.7462, -0.4986, 10.47), (0.551, -0.3682, 10.87), (0.359, -0.2398, 11.27), (0.1726, -0.1153, 11.67), (0.1468, -0.1468, 11.67), (0.3053, -0.3053, 11.27), (0.4686, -0.4686, 10.87), (0.6346, -0.6346, 10.47), (0.8161, -0.8161, 10.07), (-1.132, 0.2252, 10.07), (-0.8802, 0.1751, 10.47), (-0.65, 0.1293, 10.87), (-0.4234, 0.08422, 11.27), (-0.2036, 0.0405, 11.67), (-0.1918, 0.07944, 11.67), (-0.3988, 0.1652, 11.27), (-0.6123, 0.2536, 10.87), (-0.8291, 0.3434, 10.47), (-1.066, 0.4416, 10.07), (0.1153, -0.1726, 11.67), (0.2398, -0.359, 11.27), (0.3682, -0.551, 10.87), (0.4986, -0.7462, 10.47), (0.6412, -0.9596, 10.07), (-0.1726, 0.1153, 11.67), (-0.3589, 0.2398, 11.27), (-0.551, 0.3682, 10.87), (-0.7462, 0.4986, 10.47), (-0.9596, 0.6412, 10.07), (0.07944, -0.1918, 11.67), (0.1652, -0.3988, 11.27), (0.2536, -0.6123, 10.87), (0.3434, -0.8291, 10.47), (0.4416, -1.066, 10.07), (1.104e-07, 1.154, 10.07), (2.782e-07, 0.8974, 10.47), (4.454e-07, 0.6627, 10.87), (6.111e-07, 0.4317, 11.27), (7.758e-07, 0.2076, 11.67), (0.0405, 0.2036, 11.67), (0.08422, 0.4234, 11.27), (0.1293, 0.65, 10.87), (0.1751, 0.8802, 10.47), (0.2251, 1.132, 10.07), (-0.1468, 0.1468, 11.67), (-0.3053, 0.3053, 11.27), (-0.4686, 0.4686, 10.87), (-0.6346, 0.6346, 10.47), (-0.8161, 0.8161, 10.07), (0.0405, -0.2036, 11.67), (0.08422, -0.4234, 11.27), (0.1293, -0.65, 10.87), (0.1751, -0.8802, 10.47), (0.2251, -1.132, 10.07), (0.07944, 0.1918, 11.67), (0.1652, 0.3988, 11.27), (0.2536, 0.6123, 10.87), (0.3434, 0.8291, 10.47), (0.4416, 1.066, 10.07), (-0.1153, 0.1726, 11.67), (-0.2398, 0.359, 11.27), (-0.3682, 0.551, 10.87), (-0.4986, 0.7462, 10.47), (-0.6412, 0.9596, 10.07), (7.081e-07, -0.2076, 11.67), (4.704e-07, -0.4317, 11.27), (2.295e-07, -0.6627, 10.87), (-1.42e-08, -0.8974, 10.47), (-2.657e-07, -1.154, 10.07), (0.1153, 0.1726, 11.67), (0.2398, 0.359, 11.27), (0.3682, 0.551, 10.87), (0.4986, 0.7462, 10.47), (0.6412, 0.9596, 10.07), (-0.07943, 0.1918, 11.67), (-0.1652, 0.3988, 11.27), (-0.2536, 0.6123, 10.87), (-0.3434, 0.8291, 10.47), (-0.4416, 1.066, 10.07), (-0.0405, -0.2036, 11.67), (-0.08422, -0.4234, 11.27), (-0.1293, -0.65, 10.87), (-0.1751, -0.8802, 10.47), (-0.2251, -1.132, 10.07), (0.1468, 0.1468, 11.67), (0.3053, 0.3053, 11.27), (0.4686, 0.4686, 10.87), (0.6346, 0.6346, 10.47), (0.8161, 0.8161, 10.07), (-0.04049, 0.2036, 11.67), (-0.08422, 0.4234, 11.27), (-0.1293, 0.65, 10.87), (-0.1751, 0.8802, 10.47), (-0.2251, 1.132, 10.07), (-0.07943, -0.1918, 11.67), (-0.1652, -0.3988, 11.27), (-0.2536, -0.6123, 10.87), (-0.3434, -0.8291, 10.47), (-0.4416, -1.066, 10.07), (0.1726, 0.1153, 11.67), (0.359, 0.2398, 11.27), (0.551, 0.3682, 10.87), (0.7462, 0.4986, 10.47), (0.9596, 0.6412, 10.07), (-0.1153, -0.1726, 11.67), (-0.2398, -0.359, 11.27), (-0.3682, -0.551, 10.87), (-0.4986, -0.7462, 10.47), (-0.6412, -0.9596, 10.07), (0.1918, 0.07944, 11.67), (0.3988, 0.1652, 11.27), (0.6123, 0.2536, 10.87), (0.8291, 0.3434, 10.47), (1.066, 0.4416, 10.07), (-0.1468, -0.1468, 11.67), (-0.3053, -0.3053, 11.27), (-0.4686, -0.4686, 10.87), (-0.6346, -0.6346, 10.47), (-0.8161, -0.8161, 10.07), (0.2036, 0.0405, 11.67), (0.4234, 0.08422, 11.27), (0.65, 0.1293, 10.87), (0.8802, 0.1751, 10.47), (1.132, 0.2251, 10.07), (-0.1726, -0.1153, 11.67), (-0.359, -0.2398, 11.27), (-0.551, -0.3682, 10.87), (-0.7462, -0.4986, 10.47), (-0.9596, -0.6412, 10.07), (0.2076, 2.77e-07, 11.67), (0.4317, 2.255e-07, 11.27), (0.6627, 1.754e-07, 10.87), (0.8974, 1.196e-07, 10.47), (1.154, 5.913e-08, 10.07), (-0.1918, -0.07944, 11.67), (-0.3988, -0.1652, 11.27), (-0.6123, -0.2536, 10.87), (-0.8291, -0.3434, 10.47), (-1.066, -0.4416, 10.07), (0.2036, -0.0405, 11.67), (0.4234, -0.08422, 11.27), (0.65, -0.1293, 10.87), (0.8802, -0.1751, 10.47), (1.132, -0.2251, 10.07), (-0.2036, -0.0405, 11.67), (-0.4234, -0.08422, 11.27), (-0.65, -0.1293, 10.87), (-0.8802, -0.1751, 10.47), (-1.132, -0.2251, 10.07), (0.1918, -0.07944, 11.67), (0.3988, -0.1652, 11.27), (0.6123, -0.2536, 10.87), (0.8291, -0.3434, 10.47), (1.066, -0.4416, 10.07), (-0.2076, 4.617e-07, 11.67), (-0.4317, 6.097e-07, 11.27), (-0.6627, 7.653e-07, 10.87), (-0.8974, 9.184e-07, 10.47), (-1.154, 1.086e-06, 10.07)], [], [(0, 1, 3, 2), (2, 3, 5, 4), (4, 5, 7, 6), (6, 7, 9, 8), (8, 9, 11, 10), (10, 11, 13, 12), (12, 13, 15, 14), (14, 15, 17, 16), (16, 17, 19, 18), (18, 19, 21, 20), (20, 21, 23, 22), (22, 23, 25, 24), (24, 25, 27, 26), (26, 27, 29, 28), (28, 29, 31, 30), (30, 31, 33, 32), (32, 33, 35, 34), (34, 35, 37, 36), (36, 37, 39, 38), (38, 39, 41, 40), (40, 41, 43, 42), (42, 43, 45, 44), (44, 45, 47, 46), (46, 47, 49, 48), (48, 49, 51, 50), (50, 51, 53, 52), (52, 53, 55, 54), (54, 55, 57, 56), (56, 57, 59, 58), (58, 59, 61, 60), (49, 47, 87, 88), (60, 61, 63, 62), (62, 63, 1, 0), (2, 4, 130, 129), (67, 66, 98, 99), (5, 3, 65, 66), (23, 21, 74, 75), (41, 39, 83, 84), (59, 57, 92, 93), (15, 13, 70, 71), (33, 31, 79, 80), (51, 49, 88, 89), (7, 5, 66, 67), (25, 23, 75, 76), (43, 41, 84, 85), (61, 59, 93, 94), (17, 15, 71, 72), (35, 33, 80, 81), (53, 51, 89, 90), (9, 7, 67, 68), (27, 25, 76, 77), (45, 43, 85, 86), (63, 61, 94, 95), (19, 17, 72, 73), (37, 35, 81, 82), (55, 53, 90, 91), (11, 9, 68, 69), (29, 27, 77, 78), (47, 45, 86, 87), (3, 1, 64, 65), (1, 63, 95, 64), (21, 19, 73, 74), (39, 37, 82, 83), (57, 55, 91, 92), (13, 11, 69, 70), (31, 29, 78, 79), (102, 101, 165, 166), (94, 93, 125, 126), (81, 80, 112, 113), (68, 67, 99, 100), (95, 94, 126, 127), (82, 81, 113, 114), (69, 68, 100, 101), (64, 95, 127, 96), (83, 82, 114, 115), (70, 69, 101, 102), (84, 83, 115, 116), (71, 70, 102, 103), (85, 84, 116, 117), (72, 71, 103, 104), (86, 85, 117, 118), (73, 72, 104, 105), (87, 86, 118, 119), (74, 73, 105, 106), (88, 87, 119, 120), (75, 74, 106, 107), (89, 88, 120, 121), (76, 75, 107, 108), (90, 89, 121, 122), (77, 76, 108, 109), (91, 90, 122, 123), (78, 77, 109, 110), (65, 64, 96, 97), (92, 91, 123, 124), (79, 78, 110, 111), (66, 65, 97, 98), (93, 92, 124, 125), (80, 79, 111, 112), (128, 129, 130, 131, 132, 133, 134, 135, 136, 137, 138, 139, 140, 141, 142, 143, 144, 145, 146, 147, 148, 149, 150, 151, 152, 153, 154, 155, 156, 157, 158, 159), (20, 22, 139, 138), (38, 40, 148, 147), (56, 58, 157, 156), (12, 14, 135, 134), (30, 32, 144, 143), (48, 50, 153, 152), (4, 6, 131, 130), (22, 24, 140, 139), (40, 42, 149, 148), (58, 60, 158, 157), (14, 16, 136, 135), (32, 34, 145, 144), (50, 52, 154, 153), (6, 8, 132, 131), (24, 26, 141, 140), (42, 44, 150, 149), (60, 62, 159, 158), (16, 18, 137, 136), (34, 36, 146, 145), (52, 54, 155, 154), (8, 10, 133, 132), (26, 28, 142, 141), (44, 46, 151, 150), (0, 2, 129, 128), (62, 0, 128, 159), (18, 20, 138, 137), (36, 38, 147, 146), (54, 56, 156, 155), (10, 12, 134, 133), (28, 30, 143, 142), (46, 48, 152, 151), (261, 260, 203, 204), (116, 115, 179, 180), (103, 102, 166, 167), (117, 116, 180, 181), (104, 103, 167, 168), (118, 117, 181, 182), (105, 104, 168, 169), (119, 118, 182, 183), (106, 105, 169, 170), (120, 119, 183, 184), (107, 106, 170, 171), (121, 120, 184, 185), (108, 107, 171, 172), (122, 121, 185, 186), (109, 108, 172, 173), (123, 122, 186, 187), (110, 109, 173, 174), (97, 96, 160, 161), (124, 123, 187, 188), (111, 110, 174, 175), (98, 97, 161, 162), (125, 124, 188, 189), (112, 111, 175, 176), (99, 98, 162, 163), (126, 125, 189, 190), (113, 112, 176, 177), (100, 99, 163, 164), (127, 126, 190, 191), (114, 113, 177, 178), (101, 100, 164, 165), (96, 127, 191, 160), (115, 114, 178, 179), (207, 206, 238, 239), (271, 270, 217, 218), (276, 261, 204, 205), (281, 271, 218, 219), (286, 276, 205, 206), (296, 295, 192, 193), (301, 281, 219, 220), (306, 286, 206, 207), (311, 296, 193, 194), (316, 301, 220, 221), (321, 306, 207, 208), (326, 311, 194, 195), (331, 316, 221, 222), (336, 321, 208, 209), (341, 326, 195, 196), (346, 331, 222, 223), (351, 336, 209, 210), (356, 341, 196, 197), (295, 346, 223, 192), (361, 351, 210, 211), (366, 356, 197, 198), (371, 361, 211, 212), (376, 366, 198, 199), (381, 371, 212, 213), (386, 376, 199, 200), (391, 381, 213, 214), (396, 386, 200, 201), (401, 391, 214, 215), (406, 396, 201, 202), (411, 401, 215, 216), (260, 406, 202, 203), (270, 411, 216, 217), (225, 224, 255, 254, 253, 252, 251, 250, 249, 248, 247, 246, 245, 244, 243, 242, 241, 240, 239, 238, 237, 236, 235, 234, 233, 232, 231, 230, 229, 228, 227, 226), (194, 193, 225, 226), (221, 220, 252, 253), (208, 207, 239, 240), (195, 194, 226, 227), (222, 221, 253, 254), (209, 208, 240, 241), (196, 195, 227, 228), (223, 222, 254, 255), (210, 209, 241, 242), (197, 196, 228, 229), (192, 223, 255, 224), (211, 210, 242, 243), (198, 197, 229, 230), (212, 211, 243, 244), (199, 198, 230, 231), (213, 212, 244, 245), (200, 199, 231, 232), (214, 213, 245, 246), (201, 200, 232, 233), (215, 214, 246, 247), (202, 201, 233, 234), (216, 215, 247, 248), (203, 202, 234, 235), (217, 216, 248, 249), (204, 203, 235, 236), (218, 217, 249, 250), (205, 204, 236, 237), (219, 218, 250, 251), (206, 205, 237, 238), (193, 192, 224, 225), (220, 219, 251, 252), (185, 184, 415, 266), (266, 415, 414, 267), (267, 414, 413, 268), (268, 413, 412, 269), (269, 412, 411, 270), (171, 170, 410, 256), (256, 410, 409, 257), (257, 409, 408, 258), (258, 408, 407, 259), (259, 407, 406, 260), (184, 183, 405, 415), (415, 405, 404, 414), (414, 404, 403, 413), (413, 403, 402, 412), (412, 402, 401, 411), (170, 169, 400, 410), (410, 400, 399, 409), (409, 399, 398, 408), (408, 398, 397, 407), (407, 397, 396, 406), (183, 182, 395, 405), (405, 395, 394, 404), (404, 394, 393, 403), (403, 393, 392, 402), (402, 392, 391, 401), (169, 168, 390, 400), (400, 390, 389, 399), (399, 389, 388, 398), (398, 388, 387, 397), (397, 387, 386, 396), (182, 181, 385, 395), (395, 385, 384, 394), (394, 384, 383, 393), (393, 383, 382, 392), (392, 382, 381, 391), (168, 167, 380, 390), (390, 380, 379, 389), (389, 379, 378, 388), (388, 378, 377, 387), (387, 377, 376, 386), (181, 180, 375, 385), (385, 375, 374, 384), (384, 374, 373, 383), (383, 373, 372, 382), (382, 372, 371, 381), (167, 166, 370, 380), (380, 370, 369, 379), (379, 369, 368, 378), (378, 368, 367, 377), (377, 367, 366, 376), (180, 179, 365, 375), (375, 365, 364, 374), (374, 364, 363, 373), (373, 363, 362, 372), (372, 362, 361, 371), (166, 165, 360, 370), (370, 360, 359, 369), (369, 359, 358, 368), (368, 358, 357, 367), (367, 357, 356, 366), (179, 178, 355, 365), (365, 355, 354, 364), (364, 354, 353, 363), (363, 353, 352, 362), (362, 352, 351, 361), (160, 191, 350, 291), (291, 350, 349, 292), (292, 349, 348, 293), (293, 348, 347, 294), (294, 347, 346, 295), (165, 164, 345, 360), (360, 345, 344, 359), (359, 344, 343, 358), (358, 343, 342, 357), (357, 342, 341, 356), (178, 177, 340, 355), (355, 340, 339, 354), (354, 339, 338, 353), (353, 338, 337, 352), (352, 337, 336, 351), (191, 190, 335, 350), (350, 335, 334, 349), (349, 334, 333, 348), (348, 333, 332, 347), (347, 332, 331, 346), (164, 163, 330, 345), (345, 330, 329, 344), (344, 329, 328, 343), (343, 328, 327, 342), (342, 327, 326, 341), (177, 176, 325, 340), (340, 325, 324, 339), (339, 324, 323, 338), (338, 323, 322, 337), (337, 322, 321, 336), (190, 189, 320, 335), (335, 320, 319, 334), (334, 319, 318, 333), (333, 318, 317, 332), (332, 317, 316, 331), (163, 162, 315, 330), (330, 315, 314, 329), (329, 314, 313, 328), (328, 313, 312, 327), (327, 312, 311, 326), (176, 175, 310, 325), (325, 310, 309, 324), (324, 309, 308, 323), (323, 308, 307, 322), (322, 307, 306, 321), (189, 188, 305, 320), (320, 305, 304, 319), (319, 304, 303, 318), (318, 303, 302, 317), (317, 302, 301, 316), (162, 161, 300, 315), (315, 300, 299, 314), (314, 299, 298, 313), (313, 298, 297, 312), (312, 297, 296, 311), (175, 174, 290, 310), (310, 290, 289, 309), (309, 289, 288, 308), (308, 288, 287, 307), (307, 287, 286, 306), (188, 187, 285, 305), (305, 285, 284, 304), (304, 284, 283, 303), (303, 283, 282, 302), (302, 282, 281, 301), (161, 160, 291, 300), (300, 291, 292, 299), (299, 292, 293, 298), (298, 293, 294, 297), (297, 294, 295, 296), (174, 173, 280, 290), (290, 280, 279, 289), (289, 279, 278, 288), (288, 278, 277, 287), (287, 277, 276, 286), (187, 186, 275, 285), (285, 275, 274, 284), (284, 274, 273, 283), (283, 273, 272, 282), (282, 272, 271, 281), (173, 172, 265, 280), (280, 265, 264, 279), (279, 264, 263, 278), (278, 263, 262, 277), (277, 262, 261, 276), (186, 185, 266, 275), (275, 266, 267, 274), (274, 267, 268, 273), (273, 268, 269, 272), (272, 269, 270, 271), (172, 171, 256, 265), (265, 256, 257, 264), (264, 257, 258, 263), (263, 258, 259, 262), (262, 259, 260, 261)])
me_cylinder.use_remesh_preserve_volume = False
me_cylinder.use_remesh_preserve_attributes = False
me_cylinder.use_mirror_vertex_groups = False
me_cylinder.update()
me_cube_001 = bpy.data.meshes.new('Cube.001')
me_cube_001.from_pydata([(-1.537, -2.233, 0.06298), (-1.537, -2.233, 10.85), (-1.537, 0.8565, 0.06298), (-1.537, 0.8565, 10.85), (1.552, -2.233, 0.06298), (1.552, -2.233, 10.85), (1.552, 0.8565, 0.06298), (1.552, 0.8565, 10.85), (-2.914, -2.233, 12.43), (-2.914, 2.233, 12.43), (1.552, -2.233, 12.43), (1.552, 2.233, 12.43), (-2.914, -2.233, 14.7), (-2.914, 2.233, 14.7), (1.552, -2.233, 14.7), (1.552, 2.233, 14.7), (-1.537, -1.082, 0.06298), (-1.537, -1.082, 10.85), (1.552, -1.082, 0.06298), (1.552, -1.082, 10.85), (-2.914, -0.5691, 12.43), (1.552, -0.5691, 12.43), (-2.914, -0.5691, 14.7), (1.552, -0.5691, 14.7), (0.5311, 0.8565, 0.06298), (0.5311, 0.8565, 10.85), (0.5311, -2.233, 0.06298), (0.5311, -2.233, 10.85), (0.0761, 2.233, 12.43), (0.0761, -2.233, 12.43), (0.0761, 2.233, 14.7), (0.0761, -2.233, 14.7), (0.0761, -0.5691, 14.7), (0.5311, -1.082, 0.06298), (-2.914, 2.233, 17.97), (-2.914, -0.5691, 17.97), (0.0761, 2.233, 17.97), (0.0761, -0.5691, 17.97), (-3.377, 2.667, 17.8), (-3.377, -1.003, 17.8), (0.5392, 2.667, 17.8), (0.5392, -1.003, 17.8), (-2.223, 1.585, 19.91), (-2.223, 0.07892, 19.91), (-0.6154, 1.585, 19.91), (-0.6154, 0.07892, 19.91), (-0.2535, -2.233, 12.43), (-1.704, -2.233, 12.43), (-0.2714, -2.233, 12.41), (-0.423, -2.233, 12.29), (-0.5959, -2.233, 12.19), (-0.7835, -2.233, 12.14), (-0.9785, -2.233, 12.12), (-1.174, -2.233, 12.14), (-1.361, -2.233, 12.19), (-1.534, -2.233, 12.29), (-1.686, -2.233, 12.41), (-0.9786, -2.233, 14.12), (-0.7835, -2.233, 14.1), (-0.5959, -2.233, 14.04), (-0.423, -2.233, 13.95), (-0.2715, -2.233, 13.82), (-0.1471, -2.233, 13.67), (-0.05468, -2.233, 13.5), (0.002233, -2.233, 13.31), (0.02145, -2.233, 13.12), (0.002241, -2.233, 12.92), (-0.05465, -2.233, 12.73), (-0.1471, -2.233, 12.56), (-1.81, -2.233, 12.56), (-1.902, -2.233, 12.73), (-1.959, -2.233, 12.92), (-1.979, -2.233, 13.12), (-1.959, -2.233, 13.31), (-1.902, -2.233, 13.5), (-1.81, -2.233, 13.67), (-1.686, -2.233, 13.82), (-1.534, -2.233, 13.95), (-1.361, -2.233, 14.04), (-1.174, -2.233, 14.1), (-0.3892, -2.233, 12.55), (-1.568, -2.233, 12.55), (-0.4037, -2.233, 12.53), (-0.5269, -2.233, 12.43), (-0.6674, -2.233, 12.36), (-0.82, -2.233, 12.31), (-0.9785, -2.233, 12.3), (-1.137, -2.233, 12.31), (-1.29, -2.233, 12.36), (-1.43, -2.233, 12.43), (-1.553, -2.233, 12.53), (-0.9786, -2.233, 13.92), (-0.82, -2.233, 13.91), (-0.6675, -2.233, 13.86), (-0.5269, -2.233, 13.79), (-0.4037, -2.233, 13.68), (-0.3026, -2.233, 13.56), (-0.2275, -2.233, 13.42), (-0.1812, -2.233, 13.27), (-0.1656, -2.233, 13.11), (-0.1812, -2.233, 12.95), (-0.2275, -2.233, 12.8), (-0.3026, -2.233, 12.66), (-1.654, -2.233, 12.66), (-1.73, -2.233, 12.8), (-1.776, -2.233, 12.95), (-1.791, -2.233, 13.11), (-1.776, -2.233, 13.27), (-1.73, -2.233, 13.42), (-1.654, -2.233, 13.56), (-1.553, -2.233, 13.68), (-1.43, -2.233, 13.79), (-1.29, -2.233, 13.86), (-1.137, -2.233, 13.91), (-1.758, -2.266, 12.59), (-1.706, -2.266, 12.63), (-1.787, -2.266, 12.78), (-1.845, -2.266, 12.76), (-0.9786, -2.266, 14.05), (-0.9786, -2.266, 13.99), (-0.8078, -2.266, 13.97), (-0.7956, -2.266, 14.03), (-1.837, -2.266, 12.94), (-1.898, -2.266, 12.93), (-0.6436, -2.266, 13.92), (-0.6197, -2.266, 13.98), (-1.854, -2.266, 13.11), (-1.916, -2.266, 13.11), (-0.4923, -2.266, 13.84), (-0.4576, -2.266, 13.89), (-1.837, -2.266, 13.28), (-1.898, -2.266, 13.3), (-0.3596, -2.266, 13.73), (-0.3155, -2.266, 13.78), (-0.2987, -2.266, 12.47), (-0.344, -2.266, 12.51), (-0.3596, -2.266, 12.49), (-0.3155, -2.266, 12.45), (-1.787, -2.266, 13.45), (-1.845, -2.266, 13.47), (-0.2508, -2.266, 13.6), (-0.1989, -2.266, 13.64), (-0.4923, -2.266, 12.38), (-0.4576, -2.266, 12.33), (-1.706, -2.266, 13.6), (-1.758, -2.266, 13.64), (-0.1699, -2.266, 13.45), (-0.1123, -2.266, 13.47), (-0.6436, -2.266, 12.3), (-0.6197, -2.266, 12.25), (-1.597, -2.266, 13.73), (-1.642, -2.266, 13.78), (-0.1201, -2.266, 13.28), (-0.05893, -2.266, 13.3), (-0.8078, -2.266, 12.25), (-0.7956, -2.266, 12.19), (-1.465, -2.266, 13.84), (-1.499, -2.266, 13.89), (-0.1033, -2.266, 13.11), (-0.04091, -2.266, 13.11), (-0.9785, -2.266, 12.24), (-0.9785, -2.266, 12.18), (-1.314, -2.266, 13.92), (-1.337, -2.266, 13.98), (-0.1201, -2.266, 12.94), (-0.05892, -2.266, 12.93), (-1.149, -2.266, 12.25), (-1.161, -2.266, 12.19), (-1.149, -2.266, 13.97), (-1.161, -2.266, 14.03), (-0.1699, -2.266, 12.78), (-0.1123, -2.266, 12.76), (-1.313, -2.266, 12.3), (-1.337, -2.266, 12.25), (-0.2508, -2.266, 12.63), (-0.1989, -2.266, 12.59), (-1.465, -2.266, 12.38), (-1.499, -2.266, 12.33), (-1.597, -2.266, 12.49), (-1.642, -2.266, 12.45), (-1.658, -2.266, 12.47), (-1.613, -2.266, 12.51), (-0.3892, -2.041, 12.55), (-1.568, -2.041, 12.55), (-0.5512, -2.041, 12.68), (-0.6428, -2.041, 12.61), (-0.7472, -2.041, 12.55), (-0.8606, -2.041, 12.52), (-0.9785, -2.041, 12.5), (-1.096, -2.041, 12.52), (-1.21, -2.041, 12.55), (-1.314, -2.041, 12.61), (-1.406, -2.041, 12.68), (-0.9786, -2.041, 13.71), (-0.8606, -2.041, 13.7), (-0.7472, -2.041, 13.67), (-0.6427, -2.041, 13.61), (-0.5512, -2.041, 13.54), (-0.476, -2.041, 13.44), (-0.4201, -2.041, 13.34), (-0.3857, -2.041, 13.23), (-0.3741, -2.041, 13.11), (-0.3857, -2.041, 12.99), (-0.4201, -2.041, 12.88), (-0.476, -2.041, 12.77), (-1.481, -2.041, 12.77), (-1.537, -2.041, 12.88), (-1.571, -2.041, 12.99), (-1.583, -2.041, 13.11), (-1.571, -2.041, 13.23), (-1.537, -2.041, 13.34), (-1.481, -2.041, 13.44), (-1.406, -2.041, 13.54), (-1.314, -2.041, 13.61), (-1.21, -2.041, 13.67), (-1.096, -2.041, 13.7), (-0.4392, -2.072, 12.59), (-0.4037, -2.041, 12.53), (-0.5269, -2.041, 12.43), (-0.6674, -2.041, 12.36), (-0.82, -2.041, 12.31), (-0.9785, -2.041, 12.3), (-1.137, -2.041, 12.31), (-1.29, -2.041, 12.36), (-1.43, -2.041, 12.43), (-1.553, -2.041, 12.53), (-1.518, -2.072, 12.59), (-0.9786, -2.041, 13.92), (-0.82, -2.041, 13.91), (-0.6675, -2.041, 13.86), (-0.5269, -2.041, 13.79), (-0.4037, -2.041, 13.68), (-0.3026, -2.041, 13.56), (-0.2275, -2.041, 13.42), (-0.1812, -2.041, 13.27), (-0.1656, -2.041, 13.11), (-0.1812, -2.041, 12.95), (-0.2275, -2.041, 12.8), (-0.3026, -2.041, 12.66), (-1.654, -2.041, 12.66), (-1.73, -2.041, 12.8), (-1.776, -2.041, 12.95), (-1.791, -2.041, 13.11), (-1.776, -2.041, 13.27), (-1.73, -2.041, 13.42), (-1.654, -2.041, 13.56), (-1.553, -2.041, 13.68), (-1.43, -2.041, 13.79), (-1.29, -2.041, 13.86), (-1.137, -2.041, 13.91), (-0.4893, -2.072, 12.63), (-0.4497, -2.072, 12.58), (-0.5631, -2.072, 12.49), (-0.6924, -2.072, 12.42), (-0.8327, -2.072, 12.38), (-0.9785, -2.072, 12.36), (-1.124, -2.072, 12.38), (-1.265, -2.072, 12.42), (-1.394, -2.072, 12.49), (-1.507, -2.072, 12.58), (-1.468, -2.072, 12.63), (-0.9786, -2.072, 13.86), (-0.8326, -2.072, 13.84), (-0.6924, -2.072, 13.8), (-0.5631, -2.072, 13.73), (-0.4498, -2.072, 13.64), (-0.3567, -2.072, 13.52), (-0.2876, -2.072, 13.4), (-0.2451, -2.072, 13.26), (-0.2307, -2.072, 13.11), (-0.2451, -2.072, 12.96), (-0.2876, -2.072, 12.82), (-0.3567, -2.072, 12.69), (-1.6, -2.072, 12.69), (-1.669, -2.072, 12.82), (-1.712, -2.072, 12.96), (-1.726, -2.072, 13.11), (-1.712, -2.072, 13.26), (-1.669, -2.072, 13.4), (-1.6, -2.072, 13.52), (-1.507, -2.072, 13.64), (-1.394, -2.072, 13.73), (-1.265, -2.072, 13.8), (-1.124, -2.072, 13.84), (-0.5496, -2.041, 12.68), (-0.4957, -2.072, 12.63), (-0.5992, -2.072, 12.54), (-0.7172, -2.072, 12.48), (-0.8454, -2.072, 12.44), (-0.9785, -2.072, 12.43), (-1.112, -2.072, 12.44), (-1.24, -2.072, 12.48), (-1.358, -2.072, 12.54), (-1.461, -2.072, 12.63), (-1.407, -2.041, 12.68), (-0.9786, -2.072, 13.79), (-0.8453, -2.072, 13.78), (-0.7173, -2.072, 13.74), (-0.5992, -2.072, 13.68), (-0.4957, -2.072, 13.59), (-0.4108, -2.072, 13.49), (-0.3477, -2.072, 13.37), (-0.3089, -2.072, 13.24), (-0.2958, -2.072, 13.11), (-0.3089, -2.072, 12.98), (-0.3477, -2.072, 12.85), (-0.4108, -2.072, 12.73), (-1.546, -2.072, 12.73), (-1.609, -2.072, 12.85), (-1.648, -2.072, 12.98), (-1.661, -2.072, 13.11), (-1.648, -2.072, 13.24), (-1.609, -2.072, 13.37), (-1.546, -2.072, 13.49), (-1.461, -2.072, 13.59), (-1.358, -2.072, 13.68), (-1.24, -2.072, 13.74), (-1.112, -2.072, 13.78), (-0.8207, -2.041, 12.94), (-0.8545, -2.041, 12.91), (-0.8931, -2.041, 12.89), (-0.935, -2.041, 12.87), (-0.9785, -2.041, 12.87), (-1.022, -2.041, 12.87), (-1.064, -2.041, 12.89), (-1.103, -2.041, 12.91), (-0.8794, -2.082, 12.94), (-0.9786, -2.041, 13.32), (-0.935, -2.041, 13.31), (-0.8931, -2.041, 13.3), (-0.8545, -2.041, 13.28), (-0.8207, -2.041, 13.25), (-0.793, -2.041, 13.22), (-0.7723, -2.041, 13.18), (-0.7596, -2.041, 13.14), (-0.7553, -2.041, 13.09), (-0.7596, -2.041, 13.05), (-0.7723, -2.041, 13.01), (-0.7929, -2.041, 12.97), (-1.164, -2.041, 12.97), (-1.185, -2.041, 13.01), (-1.197, -2.041, 13.05), (-1.202, -2.041, 13.09), (-1.197, -2.041, 13.14), (-1.185, -2.041, 13.18), (-1.164, -2.041, 13.22), (-1.136, -2.041, 13.25), (-1.103, -2.041, 13.28), (-1.064, -2.041, 13.3), (-1.022, -2.041, 13.31), (-0.8523, -2.082, 12.97), (-1.137, -2.041, 12.94), (-0.9102, -2.082, 12.93), (-0.9437, -2.082, 12.92), (-0.9785, -2.082, 12.91), (-1.013, -2.082, 12.92), (-1.047, -2.082, 12.93), (-1.078, -2.082, 12.94), (-0.9786, -2.082, 13.27), (-0.9437, -2.082, 13.27), (-0.9102, -2.082, 13.26), (-0.8794, -2.082, 13.24), (-0.8523, -2.082, 13.22), (-0.8301, -2.082, 13.19), (-0.8136, -2.082, 13.16), (-0.8034, -2.082, 13.13), (-0.8, -2.082, 13.09), (-0.8034, -2.082, 13.06), (-0.8136, -2.082, 13.03), (-0.8301, -2.082, 12.99), (-1.127, -2.082, 12.99), (-1.144, -2.082, 13.03), (-1.154, -2.082, 13.06), (-1.157, -2.082, 13.09), (-1.154, -2.082, 13.13), (-1.144, -2.082, 13.16), (-1.127, -2.082, 13.19), (-1.105, -2.082, 13.22), (-1.078, -2.082, 13.24), (-1.047, -2.082, 13.26), (-1.013, -2.082, 13.27), (-1.105, -2.082, 12.97), (-0.9056, -2.082, 12.98), (-0.8857, -2.082, 13.0), (-0.9283, -2.082, 12.97), (-0.9529, -2.082, 12.96), (-0.9786, -2.082, 12.96), (-1.004, -2.082, 12.96), (-1.029, -2.082, 12.97), (-1.052, -2.082, 12.98), (-0.9786, -2.082, 13.22), (-0.9529, -2.082, 13.22), (-0.9283, -2.082, 13.21), (-0.9056, -2.082, 13.2), (-0.8857, -2.082, 13.19), (-0.8693, -2.082, 13.17), (-0.8572, -2.082, 13.14), (-0.8497, -2.082, 13.12), (-0.8472, -2.082, 13.09), (-0.8497, -2.082, 13.07), (-0.8572, -2.082, 13.04), (-0.8693, -2.082, 13.02), (-1.088, -2.082, 13.02), (-1.1, -2.082, 13.04), (-1.107, -2.082, 13.07), (-1.11, -2.082, 13.09), (-1.107, -2.082, 13.12), (-1.1, -2.082, 13.14), (-1.088, -2.082, 13.17), (-1.071, -2.082, 13.19), (-1.052, -2.082, 13.2), (-1.029, -2.082, 13.21), (-1.004, -2.082, 13.22), (-1.072, -2.082, 13.0), (-0.9297, -2.041, 13.02), (-0.9164, -2.041, 13.03), (-0.9449, -2.041, 13.01), (-0.9614, -2.041, 13.01), (-0.9786, -2.041, 13.01), (-0.9957, -2.041, 13.01), (-1.012, -2.041, 13.01), (-1.027, -2.041, 13.02), (-0.9786, -2.041, 13.18), (-0.9614, -2.041, 13.18), (-0.9449, -2.041, 13.17), (-0.9297, -2.041, 13.17), (-0.9164, -2.041, 13.16), (-0.9055, -2.041, 13.14), (-0.8974, -2.041, 13.13), (-0.8924, -2.041, 13.11), (-0.8907, -2.041, 13.09), (-0.8924, -2.041, 13.08), (-0.8974, -2.041, 13.06), (-0.9055, -2.041, 13.04), (-1.052, -2.041, 13.04), (-1.06, -2.041, 13.06), (-1.065, -2.041, 13.08), (-1.066, -2.041, 13.09), (-1.065, -2.041, 13.11), (-1.06, -2.041, 13.13), (-1.052, -2.041, 13.14), (-1.041, -2.041, 13.16), (-1.027, -2.041, 13.17), (-1.012, -2.041, 13.17), (-0.9957, -2.041, 13.18), (-1.041, -2.041, 13.03)], [], [(16, 17, 3, 2), (24, 25, 7, 6), (18, 19, 5, 4), (26, 27, 1, 0), (33, 18, 4, 26), (17, 1, 8, 20), (28, 9, 13, 30), (27, 5, 10, 29), (25, 3, 9, 28), (19, 7, 11, 21), (32, 22, 12, 31), (21, 11, 15, 23), (20, 8, 12, 22), (29, 10, 14, 31), (9, 20, 22, 13), (10, 21, 23, 14), (32, 30, 36, 37), (5, 19, 21, 10), (3, 17, 20, 9), (24, 6, 18, 33), (6, 7, 19, 18), (0, 1, 17, 16), (2, 24, 33, 16), (15, 30, 32, 23), (8, 47, 69, 70, 71, 72, 73, 74, 75, 76, 77, 78, 79, 57, 58, 59, 60, 61, 62, 63, 64, 65, 66, 67, 68, 46, 29, 31, 12), (23, 32, 31, 14), (7, 25, 28, 11), (1, 27, 29, 46, 48, 49, 50, 51, 52, 53, 54, 55, 56, 47, 8), (11, 28, 30, 15), (16, 33, 26, 0), (4, 5, 27, 26), (2, 3, 25, 24), (35, 37, 41, 39), (13, 22, 35, 34), (22, 32, 37, 35), (30, 13, 34, 36), (41, 40, 44, 45), (34, 35, 39, 38), (37, 36, 40, 41), (36, 34, 38, 40), (44, 42, 43, 45), (40, 38, 42, 44), (39, 41, 45, 43), (38, 39, 43, 42), (109, 108, 244, 245), (120, 119, 91, 92), (116, 115, 103, 104), (83, 82, 217, 218), (122, 116, 104, 105), (124, 120, 92, 93), (126, 122, 105, 106), (128, 124, 93, 94), (130, 126, 106, 107), (132, 128, 94, 95), (136, 135, 80, 82), (138, 130, 107, 108), (140, 132, 95, 96), (142, 136, 82, 83), (144, 138, 108, 109), (146, 140, 96, 97), (148, 142, 83, 84), (150, 144, 109, 110), (152, 146, 97, 98), (154, 148, 84, 85), (156, 150, 110, 111), (158, 152, 98, 99), (160, 154, 85, 86), (162, 156, 111, 112), (164, 158, 99, 100), (166, 160, 86, 87), (168, 162, 112, 113), (170, 164, 100, 101), (172, 166, 87, 88), (119, 168, 113, 91), (174, 170, 101, 102), (176, 172, 88, 89), (135, 174, 102, 80), (178, 176, 89, 90), (115, 181, 81, 103), (181, 178, 90, 81), (47, 56, 179, 180), (180, 179, 178, 181), (69, 47, 180, 114), (114, 180, 181, 115), (56, 55, 177, 179), (179, 177, 176, 178), (46, 68, 175, 134), (134, 175, 174, 135), (55, 54, 173, 177), (177, 173, 172, 176), (68, 67, 171, 175), (175, 171, 170, 174), (57, 79, 169, 118), (118, 169, 168, 119), (54, 53, 167, 173), (173, 167, 166, 172), (67, 66, 165, 171), (171, 165, 164, 170), (79, 78, 163, 169), (169, 163, 162, 168), (53, 52, 161, 167), (167, 161, 160, 166), (66, 65, 159, 165), (165, 159, 158, 164), (78, 77, 157, 163), (163, 157, 156, 162), (52, 51, 155, 161), (161, 155, 154, 160), (65, 64, 153, 159), (159, 153, 152, 158), (77, 76, 151, 157), (157, 151, 150, 156), (51, 50, 149, 155), (155, 149, 148, 154), (64, 63, 147, 153), (153, 147, 146, 152), (76, 75, 145, 151), (151, 145, 144, 150), (50, 49, 143, 149), (149, 143, 142, 148), (63, 62, 141, 147), (147, 141, 140, 146), (75, 74, 139, 145), (145, 139, 138, 144), (49, 48, 137, 143), (143, 137, 136, 142), (62, 61, 133, 141), (141, 133, 132, 140), (74, 73, 131, 139), (139, 131, 130, 138), (48, 46, 134, 137), (137, 134, 135, 136), (61, 60, 129, 133), (133, 129, 128, 132), (73, 72, 127, 131), (131, 127, 126, 130), (60, 59, 125, 129), (129, 125, 124, 128), (72, 71, 123, 127), (127, 123, 122, 126), (59, 58, 121, 125), (125, 121, 120, 124), (71, 70, 117, 123), (123, 117, 116, 122), (70, 69, 114, 117), (117, 114, 115, 116), (58, 57, 118, 121), (121, 118, 119, 120), (97, 96, 232, 233), (84, 83, 218, 219), (110, 109, 245, 246), (98, 97, 233, 234), (85, 84, 219, 220), (111, 110, 246, 247), (99, 98, 234, 235), (86, 85, 220, 221), (112, 111, 247, 248), (100, 99, 235, 236), (87, 86, 221, 222), (113, 112, 248, 249), (101, 100, 236, 237), (88, 87, 222, 223), (91, 113, 249, 227), (102, 101, 237, 238), (89, 88, 223, 224), (80, 102, 238, 182), (90, 89, 224, 225), (103, 81, 183, 239), (81, 90, 225, 183), (104, 103, 239, 240), (92, 91, 227, 228), (105, 104, 240, 241), (93, 92, 228, 229), (106, 105, 241, 242), (94, 93, 229, 230), (107, 106, 242, 243), (95, 94, 230, 231), (82, 80, 182, 217), (108, 107, 243, 244), (96, 95, 231, 232), (216, 251, 217, 182), (251, 252, 218, 217), (252, 253, 219, 218), (253, 254, 220, 219), (254, 255, 221, 220), (255, 256, 222, 221), (256, 257, 223, 222), (257, 258, 224, 223), (258, 259, 225, 224), (259, 226, 183, 225), (261, 262, 228, 227), (262, 263, 229, 228), (263, 264, 230, 229), (264, 265, 231, 230), (265, 266, 232, 231), (266, 267, 233, 232), (267, 268, 234, 233), (268, 269, 235, 234), (269, 270, 236, 235), (270, 271, 237, 236), (271, 272, 238, 237), (272, 216, 182, 238), (226, 273, 239, 183), (273, 274, 240, 239), (274, 275, 241, 240), (275, 276, 242, 241), (276, 277, 243, 242), (277, 278, 244, 243), (278, 279, 245, 244), (279, 280, 246, 245), (280, 281, 247, 246), (281, 282, 248, 247), (282, 283, 249, 248), (283, 261, 227, 249), (250, 285, 251, 216), (285, 286, 252, 251), (286, 287, 253, 252), (287, 288, 254, 253), (288, 289, 255, 254), (289, 290, 256, 255), (290, 291, 257, 256), (291, 292, 258, 257), (292, 293, 259, 258), (293, 260, 226, 259), (295, 296, 262, 261), (296, 297, 263, 262), (297, 298, 264, 263), (298, 299, 265, 264), (299, 300, 266, 265), (300, 301, 267, 266), (301, 302, 268, 267), (302, 303, 269, 268), (303, 304, 270, 269), (304, 305, 271, 270), (305, 306, 272, 271), (306, 250, 216, 272), (260, 307, 273, 226), (307, 308, 274, 273), (308, 309, 275, 274), (309, 310, 276, 275), (310, 311, 277, 276), (311, 312, 278, 277), (312, 313, 279, 278), (313, 314, 280, 279), (314, 315, 281, 280), (315, 316, 282, 281), (316, 317, 283, 282), (317, 295, 261, 283), (284, 184, 285, 250), (184, 185, 286, 285), (185, 186, 287, 286), (186, 187, 288, 287), (187, 188, 289, 288), (188, 189, 290, 289), (189, 190, 291, 290), (190, 191, 292, 291), (191, 192, 293, 292), (192, 294, 260, 293), (193, 194, 296, 295), (194, 195, 297, 296), (195, 196, 298, 297), (196, 197, 299, 298), (197, 198, 300, 299), (198, 199, 301, 300), (199, 200, 302, 301), (200, 201, 303, 302), (201, 202, 304, 303), (202, 203, 305, 304), (203, 204, 306, 305), (204, 284, 250, 306), (294, 205, 307, 260), (205, 206, 308, 307), (206, 207, 309, 308), (207, 208, 310, 309), (208, 209, 311, 310), (209, 210, 312, 311), (210, 211, 313, 312), (211, 212, 314, 313), (212, 213, 315, 314), (213, 214, 316, 315), (214, 215, 317, 316), (215, 193, 295, 317), (198, 197, 331, 332), (185, 184, 318, 319), (211, 210, 344, 345), (199, 198, 332, 333), (186, 185, 319, 320), (212, 211, 345, 346), (200, 199, 333, 334), (187, 186, 320, 321), (213, 212, 346, 347), (201, 200, 334, 335), (188, 187, 321, 322), (214, 213, 347, 348), (202, 201, 335, 336), (189, 188, 322, 323), (215, 214, 348, 349), (203, 202, 336, 337), (190, 189, 323, 324), (193, 215, 349, 327), (204, 203, 337, 338), (191, 190, 324, 325), (284, 204, 338, 318), (192, 191, 325, 351), (205, 294, 351, 339), (294, 192, 351), (206, 205, 339, 340), (194, 193, 327, 328), (207, 206, 340, 341), (195, 194, 328, 329), (208, 207, 341, 342), (196, 195, 329, 330), (209, 208, 342, 343), (197, 196, 330, 331), (184, 284, 318), (210, 209, 343, 344), (331, 330, 361, 362), (344, 343, 374, 375), (332, 331, 362, 363), (351, 325, 357, 381), (319, 318, 350, 326), (345, 344, 375, 376), (333, 332, 363, 364), (318, 338, 369, 350), (320, 319, 326, 352), (346, 345, 376, 377), (334, 333, 364, 365), (321, 320, 352, 353), (347, 346, 377, 378), (335, 334, 365, 366), (322, 321, 353, 354), (348, 347, 378, 379), (336, 335, 366, 367), (323, 322, 354, 355), (349, 348, 379, 380), (337, 336, 367, 368), (324, 323, 355, 356), (327, 349, 380, 358), (338, 337, 368, 369), (325, 324, 356, 357), (339, 351, 381, 370), (340, 339, 370, 371), (328, 327, 358, 359), (341, 340, 371, 372), (329, 328, 359, 360), (342, 341, 372, 373), (330, 329, 360, 361), (343, 342, 373, 374), (366, 365, 397, 398), (356, 355, 387, 388), (380, 379, 411, 412), (367, 366, 398, 399), (358, 380, 412, 390), (368, 367, 399, 400), (381, 357, 389, 413), (369, 368, 400, 401), (350, 369, 401, 383), (352, 326, 382, 384), (370, 381, 413, 402), (326, 350, 383, 382), (371, 370, 402, 403), (357, 356, 388, 389), (372, 371, 403, 404), (359, 358, 390, 391), (373, 372, 404, 405), (360, 359, 391, 392), (374, 373, 405, 406), (353, 352, 384, 385), (361, 360, 392, 393), (355, 354, 386, 387), (375, 374, 406, 407), (362, 361, 393, 394), (354, 353, 385, 386), (376, 375, 407, 408), (363, 362, 394, 395), (377, 376, 408, 409), (364, 363, 395, 396), (378, 377, 409, 410), (365, 364, 396, 397), (379, 378, 410, 411), (401, 400, 432, 433), (384, 382, 414, 416), (383, 401, 433, 415), (402, 413, 445, 434), (382, 383, 415, 414), (403, 402, 434, 435), (389, 388, 420, 421), (404, 403, 435, 436), (391, 390, 422, 423), (405, 404, 436, 437), (392, 391, 423, 424), (406, 405, 437, 438), (393, 392, 424, 425), (407, 406, 438, 439), (394, 393, 425, 426), (408, 407, 439, 440), (395, 394, 426, 427), (409, 408, 440, 441), (396, 395, 427, 428), (410, 409, 441, 442), (397, 396, 428, 429), (388, 387, 419, 420), (411, 410, 442, 443), (398, 397, 429, 430), (387, 386, 418, 419), (412, 411, 443, 444), (399, 398, 430, 431), (386, 385, 417, 418), (390, 412, 444, 422), (400, 399, 431, 432), (385, 384, 416, 417), (413, 389, 421, 445)])
me_cube_001.use_remesh_preserve_volume = False
me_cube_001.use_remesh_preserve_attributes = False
me_cube_001.use_mirror_vertex_groups = False
me_cube_001.update()

# ---- objects
ob_cube_002 = bpy.data.objects.new('Cube.002', me_cube_002)
ob_cube_001 = bpy.data.objects.new('Cube.001', me_cube)
ob_cylinder_001 = bpy.data.objects.new('Cylinder.001', me_cylinder_001)
ob_cylinder = bpy.data.objects.new('Cylinder', me_cylinder)
ob_cube = bpy.data.objects.new('Cube', me_cube_001)

# ---- transforms, parenting, visibility, modifiers, constraints
ob_cube_002.location = (0.0, 0.0, 0.0)
ob_cube_002.lineart.crease_threshold = 0.0
ob_cube_001.location = (-1.493, -0.9761, 16.63)
ob_cube_001.scale = (0.7586, 0.407, 0.7586)
ob_cube_001.lineart.crease_threshold = 0.0
ob_cylinder_001.location = (-2.993, 2.407, 17.18)
ob_cylinder_001.rotation_euler = (0.0, -0.0, -0.1841)
ob_cylinder_001.scale = (0.7013, 0.7013, 0.7013)
ob_cylinder_001.lineart.crease_threshold = 0.0
ob_cylinder.location = (1.597, -2.217, 8.943)
ob_cylinder.scale = (0.7013, 0.7013, 0.7013)
ob_cylinder.lineart.crease_threshold = 0.0
ob_cube.location = (0.0, 0.0, 0.0)
ob_cube.lineart.crease_threshold = 0.0

# ---- collection membership
col_collection_1.objects.link(ob_cube_002)
col_collection_1.objects.link(ob_cube_001)
col_collection_1.objects.link(ob_cylinder_001)
col_collection_1.objects.link(ob_cylinder)
col_collection_1.objects.link(ob_cube)

# ---- scene / render settings (as saved in the file)
scene.frame_start = 1; scene.frame_end = 250; scene.frame_set(24)
scene.render.engine = 'BLENDER_EEVEE_NEXT'
scene.render.resolution_percentage = 50
scene.render.dither_intensity = 0.0
scene.cycles.use_denoising = False
scene.cycles.samples = 128
scene.cycles.sampling_pattern = 'TABULATED_SOBOL'
scene.cycles.use_adaptive_sampling = False
scene.cycles.use_light_tree = False
scene.cycles.blur_glossy = 0.0
scene.cycles.sample_clamp_indirect = 0.0
scene.view_settings.view_transform = 'Standard'
bpy.context.view_layer.update()

# ---- added for rendering (the .blend has no active camera and no usable light): camera, sun
cam_auto = bpy.data.cameras.new('AutoCamera')
cam_auto.lens = 50.0
cam_auto.sensor_width = 36.0
cam_auto.clip_end = 1000.0
ob_auto_camera = bpy.data.objects.new('AutoCamera', cam_auto)
scene.collection.objects.link(ob_auto_camera)
ob_auto_camera.location = (19.7697, -24.4986, 26.4786)
ob_auto_camera.rotation_euler = (1.09748, -7.21219e-08, 0.694738)
scene.camera = ob_auto_camera
light_auto_sun = bpy.data.lights.new('AutoSun', 'SUN')
light_auto_sun.energy = 3.0
light_auto_sun.angle = 0.0523599
ob_auto_sun = bpy.data.objects.new('AutoSun', light_auto_sun)
scene.collection.objects.link(ob_auto_sun)
ob_auto_sun.rotation_euler = (0.872665, 0.174533, 0.523599)
bpy.context.view_layer.update()
